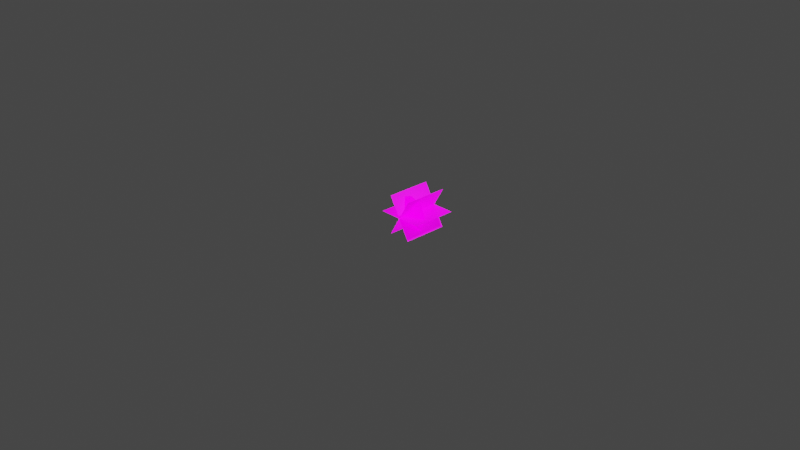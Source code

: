 # Source: muzzle_blast.blend  (saved by Blender 3.4.6; exported with 4.5.12 LTS)
import bpy
from mathutils import Matrix  # noqa: F401  (used for matrix-valued properties, if any)

bpy.ops.wm.read_factory_settings(use_empty=True)
scene = bpy.context.scene
scene.name = 'Scene'

# ---- collections
col_collection = bpy.data.collections.new('Collection'); scene.collection.children.link(col_collection)

# ---- images (referenced by path relative to the original .blend; pixels are not part of the script)
import os
ASSET_DIR = os.environ.get("B2B_ASSET_DIR", "")  # directory of the original .blend (textures are referenced by path, not embedded)
HERE = os.path.dirname(os.path.abspath(__file__))  # packed textures are extracted next to this script under _unpacked/

def load_image(name, relpath, width, height, colorspace="sRGB"):
    """Load a texture the original file referenced (path relative to the .blend, or extracted next to this script)."""
    p = next((c for c in (os.path.join(HERE, relpath), os.path.join(ASSET_DIR, relpath)) if relpath and os.path.exists(c)), "")
    if p:
        img = bpy.data.images.load(p, check_existing=True)
        img.name = name
    else:  # same state as the original file: an image datablock whose file is absent (Cycles renders it pink)
        img = bpy.data.images.new(name, width, height)
        img.source = "FILE"
        img.filepath = "//" + (relpath or name)
    img.colorspace_settings.name = colorspace
    return img
img_muzzle_blast_png = load_image('muzzle_blast.png', 'muzzle_blast.png', 1024, 1024, 'sRGB')
img_muzzle_blast_png_001 = load_image('muzzle_blast.png.001', 'muzzle_blast.png', 1024, 1024, 'sRGB')

# ---- materials (node trees are filled in below, after node groups)
mat_material_001 = bpy.data.materials.new('Material.001')
mat_material_001.use_transparent_shadow = False
mat_material_002 = bpy.data.materials.new('Material.002')
mat_material_002.use_transparent_shadow = False

# ---- material node trees
mat_material_001.use_nodes = True; mat_material_001.node_tree.nodes.clear()
_N = mat_material_001.node_tree.nodes; _L = mat_material_001.node_tree.links
n0 = _N.new('ShaderNodeBsdfPrincipled'); n0.name = 'Principled BSDF'; n0.location = (10, 300)
n0.distribution = 'GGX'
n0.subsurface_method = 'RANDOM_WALK_SKIN'
n0.inputs[3].default_value = 1.45
n0.inputs[28].default_value = 1.0
n1 = _N.new('ShaderNodeOutputMaterial'); n1.name = 'Material Output'; n1.location = (300, 300)
n2 = _N.new('ShaderNodeTexImage'); n2.name = 'Image Texture'; n2.location = (-280, 280)
n2.image = img_muzzle_blast_png
n3 = _N.new('ShaderNodeTexImage'); n3.name = 'Image Texture.001'; n3.location = (-280, -100)
n3.image = img_muzzle_blast_png
n4 = _N.new('ShaderNodeTexImage'); n4.name = 'Image Texture.002'; n4.location = (-280, -120)
n4.image = img_muzzle_blast_png
_L.new(n0.outputs[0], n1.inputs[0])
_L.new(n2.outputs[0], n0.inputs[0])
_L.new(n3.outputs[0], n0.inputs[27])
_L.new(n4.outputs[1], n0.inputs[4])
n1.is_active_output = True
mat_material_002.use_nodes = True; mat_material_002.node_tree.nodes.clear()
_N = mat_material_002.node_tree.nodes; _L = mat_material_002.node_tree.links
n0 = _N.new('ShaderNodeBsdfPrincipled'); n0.name = 'Principled BSDF'; n0.location = (10, 300)
n0.distribution = 'GGX'
n0.subsurface_method = 'RANDOM_WALK_SKIN'
n0.inputs[3].default_value = 1.45
n0.inputs[28].default_value = 1.0
n1 = _N.new('ShaderNodeOutputMaterial'); n1.name = 'Material Output'; n1.location = (300, 300)
n2 = _N.new('ShaderNodeTexImage'); n2.name = 'Image Texture'; n2.location = (-280, 280)
n2.image = img_muzzle_blast_png_001
n3 = _N.new('ShaderNodeTexImage'); n3.name = 'Image Texture.001'; n3.location = (-280, -100)
n3.image = img_muzzle_blast_png_001
n4 = _N.new('ShaderNodeTexImage'); n4.name = 'Image Texture.002'; n4.location = (-280, -120)
n4.image = img_muzzle_blast_png_001
_L.new(n0.outputs[0], n1.inputs[0])
_L.new(n2.outputs[0], n0.inputs[0])
_L.new(n3.outputs[0], n0.inputs[27])
_L.new(n4.outputs[1], n0.inputs[4])
n1.is_active_output = True

# ---- world
world_world = bpy.data.worlds.new('World'); scene.world = world_world
world_world.use_nodes = True; world_world.node_tree.nodes.clear()
_N = world_world.node_tree.nodes; _L = world_world.node_tree.links
n0 = _N.new('ShaderNodeOutputWorld'); n0.name = 'World Output'; n0.location = (300, 300)
n1 = _N.new('ShaderNodeBackground'); n1.name = 'Background'; n1.location = (10, 300)
n1.inputs[0].default_value = (0.05088, 0.05088, 0.05088, 1.0)
_L.new(n1.outputs[0], n0.inputs[0])
n0.is_active_output = True
world_world.color = (0.05088, 0.05088, 0.05088)
world_world.use_sun_shadow = False
world_world.sun_shadow_jitter_overblur = 0.0

# ---- cameras
cam_camera = bpy.data.cameras.new('Camera')
cam_camera.clip_end = 100.0
cam_camera.ortho_scale = 7.314

# ---- lights
light_light = bpy.data.lights.new('Light', 'POINT')
light_light.transmission_factor = 0.0
light_light.energy = 1000.0
light_light.shadow_soft_size = 0.1
light_light.shadow_maximum_resolution = 0.006
light_light.use_absolute_resolution = True

# ---- meshes
me_plane = bpy.data.meshes.new('Plane')
me_plane.from_pydata([(-0.249, 0.001, 0.0), (0.249, 0.001, 0.0), (-0.249, 0.499, 0.0), (0.249, 0.499, 0.0), (0.1245, 0.0009999, 0.2156), (-0.1245, 0.001, -0.2156), (0.1245, 0.499, 0.2156), (-0.1245, 0.499, -0.2156), (-0.1245, 0.0009999, 0.2156), (0.1245, 0.001, -0.2156), (-0.1245, 0.499, 0.2156), (0.1245, 0.499, -0.2156), (0.144, 0.17, 0.144), (-0.144, 0.17, 0.144), (0.144, 0.17, -0.144), (-0.144, 0.17, -0.144), (0.2, 0.17, -1.49e-08), (0.0, 0.17, 0.2), (-0.2, 0.17, 1.49e-08), (-2.98e-08, 0.17, -0.2), (-1.782e-09, 0.07, -2.751e-08)], [], [(0, 1, 3, 2), (4, 5, 7, 6), (8, 9, 11, 10), (20, 18, 15), (16, 20, 14), (12, 17, 20), (17, 13, 20), (15, 19, 20), (14, 20, 19), (20, 16, 12), (20, 13, 18)])
_uv = me_plane.uv_layers.new(name='UVMap')
_uv.uv.foreach_set('vector', [0.0, 0.5, 0.5, 0.5, 0.5, 1.0, 0.0, 1.0, 0.5, 0.5, 1.0, 0.5, 1.0, 1.0, 0.5, 1.0, 0.0, 0.0, 0.5, 0.0, 0.5, 0.5, 0.0, 0.5, 0.75, 0.25, 1.0, 0.25, 0.925, 0.425, 0.5, 0.25, 0.75, 0.25, 0.575, 0.425, 0.575, 0.075, 0.75, 0.0, 0.75, 0.25, 0.75, 0.0, 0.925, 0.075, 0.75, 0.25, 0.925, 0.425, 0.75, 0.5, 0.75, 0.25, 0.575, 0.425, 0.75, 0.25, 0.75, 0.5, 0.75, 0.25, 0.5, 0.25, 0.575, 0.075, 0.75, 0.25, 0.925, 0.075, 1.0, 0.25])
me_plane.materials.append(mat_material_001)
me_plane.update()
me_plane.normals_split_custom_set([tuple(v) for v in zip(*[iter([0.0, 0.0, 1.0, 0.0, 0.0, 1.0, 0.0, 0.0, 1.0, 0.0, 0.0, 1.0, 0.866, 1.396e-07, -0.5, 0.866, 1.396e-07, -0.5, 0.866, 1.396e-07, -0.5, 0.866, 1.396e-07, -0.5, 0.866, 8.468e-08, 0.5, 0.866, 8.468e-08, 0.5, 0.866, 8.468e-08, 0.5, 0.866, 8.468e-08, 0.5, -0.4406, -0.8812, -0.1713, -0.4406, -0.8812, -0.1713, -0.4406, -0.8812, -0.1713, 0.4406, -0.8812, -0.1713, 0.4406, -0.8812, -0.1713, 0.4406, -0.8812, -0.1713, 0.1713, -0.8812, 0.4406, 0.1713, -0.8812, 0.4406, 0.1713, -0.8812, 0.4406, -0.1713, -0.8812, 0.4406, -0.1713, -0.8812, 0.4406, -0.1713, -0.8812, 0.4406, -0.1713, -0.8812, -0.4406, -0.1713, -0.8812, -0.4406, -0.1713, -0.8812, -0.4406, 0.1713, -0.8812, -0.4406, 0.1713, -0.8812, -0.4406, 0.1713, -0.8812, -0.4406, 0.4406, -0.8812, 0.1713, 0.4406, -0.8812, 0.1713, 0.4406, -0.8812, 0.1713, -0.4406, -0.8812, 0.1713, -0.4406, -0.8812, 0.1713, -0.4406, -0.8812, 0.1713])] * 3)])
me_plane_001 = bpy.data.meshes.new('Plane.001')
me_plane_001.from_pydata([(0.144, 0.17, 0.144), (-0.144, 0.17, 0.144), (0.144, 0.17, -0.144), (-0.144, 0.17, -0.144), (0.2, 0.17, -1.49e-08), (0.0, 0.17, 0.2), (-0.2, 0.17, 1.49e-08), (-2.98e-08, 0.17, -0.2), (-1.782e-09, 0.07, -2.751e-08)], [], [(8, 6, 3), (4, 8, 2), (0, 5, 8), (5, 1, 8), (3, 7, 8), (2, 8, 7), (8, 4, 0), (8, 1, 6)])
_uv = me_plane_001.uv_layers.new(name='UVMap')
_uv.uv.foreach_set('vector', [0.75, 0.25, 1.0, 0.25, 0.925, 0.425, 0.5, 0.25, 0.75, 0.25, 0.575, 0.425, 0.575, 0.075, 0.75, 0.0, 0.75, 0.25, 0.75, 0.0, 0.925, 0.075, 0.75, 0.25, 0.925, 0.425, 0.75, 0.5, 0.75, 0.25, 0.575, 0.425, 0.75, 0.25, 0.75, 0.5, 0.75, 0.25, 0.5, 0.25, 0.575, 0.075, 0.75, 0.25, 0.925, 0.075, 1.0, 0.25])
me_plane_001.materials.append(mat_material_002)
me_plane_001.update()

# ---- objects
ob_light = bpy.data.objects.new('Light', light_light)
ob_camera = bpy.data.objects.new('Camera', cam_camera)
ob_plane = bpy.data.objects.new('Plane', me_plane)
ob_plane_001 = bpy.data.objects.new('Plane.001', me_plane_001)

# ---- transforms, parenting, visibility, modifiers, constraints
ob_light.location = (4.076, 1.005, 5.904)
ob_light.rotation_euler = (0.6503, 0.05522, 1.866)
ob_light.lock_rotations_4d = False
ob_light.empty_display_type = 'ARROWS'
ob_light.color = (0.0, 0.0, 0.0, 0.0)
ob_light.lineart.crease_threshold = 0.0
ob_camera.location = (7.359, -6.926, 4.958)
ob_camera.rotation_euler = (1.109, 0.0, 0.8149)
ob_camera.lock_rotations_4d = False
ob_camera.empty_display_type = 'ARROWS'
ob_camera.color = (0.0, 0.0, 0.0, 0.0)
ob_camera.display_type = 'WIRE'
ob_camera.lineart.crease_threshold = 0.0
ob_plane.location = (0.0, 0.0, 0.0)
ob_plane_001.location = (0.0, 0.0, 0.0)

# ---- collection membership
col_collection.objects.link(ob_light)
col_collection.objects.link(ob_camera)
col_collection.objects.link(ob_plane)
col_collection.objects.link(ob_plane_001)

# ---- scene / render settings (as saved in the file)
scene.camera = ob_camera
scene.frame_start = 1; scene.frame_end = 250; scene.frame_set(1)
scene.render.engine = 'BLENDER_EEVEE_NEXT'
scene.cycles.sampling_pattern = 'TABULATED_SOBOL'
scene.cycles.use_light_tree = False
scene.view_settings.view_transform = 'Filmic'
bpy.context.view_layer.update()
